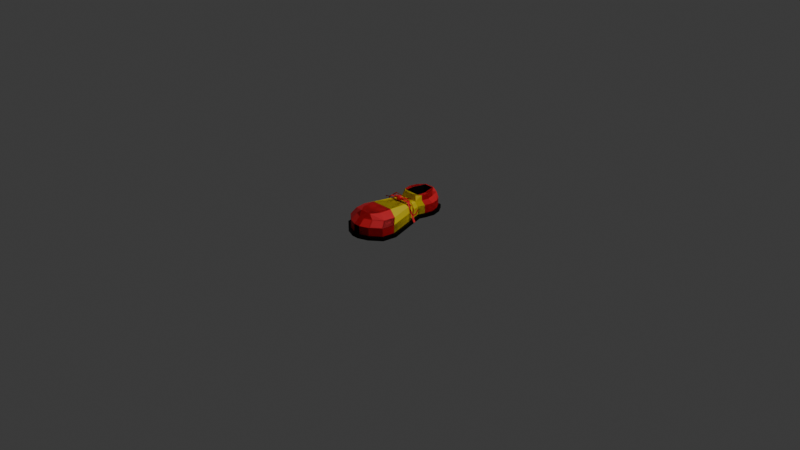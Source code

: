 # Source: clown_boot.blend  (saved by Blender 4.0.36; exported with 4.5.12 LTS)
import bpy
from mathutils import Matrix  # noqa: F401  (used for matrix-valued properties, if any)

bpy.ops.wm.read_factory_settings(use_empty=True)
scene = bpy.context.scene
scene.name = 'Scene'

# ---- collections
col_collection = bpy.data.collections.new('Collection'); scene.collection.children.link(col_collection)

# ---- materials (node trees are filled in below, after node groups)
mat_material_001 = bpy.data.materials.new('Material.001')
mat_material_001.use_transparent_shadow = False
mat_material_002 = bpy.data.materials.new('Material.002')
mat_material_002.use_transparent_shadow = False
mat_material_003 = bpy.data.materials.new('Material.003')
mat_material_003.use_transparent_shadow = False

# ---- material node trees
mat_material_001.use_nodes = True; mat_material_001.node_tree.nodes.clear()
_N = mat_material_001.node_tree.nodes; _L = mat_material_001.node_tree.links
n0 = _N.new('ShaderNodeBsdfPrincipled'); n0.name = 'Principled BSDF'; n0.location = (10, 300)
n0.inputs[0].default_value = (0.8, 0.02039, 0.03088, 1.0)
n0.inputs[3].default_value = 1.45
n1 = _N.new('ShaderNodeOutputMaterial'); n1.name = 'Material Output'; n1.location = (300, 300)
_L.new(n0.outputs[0], n1.inputs[0])
n1.is_active_output = True
mat_material_002.use_nodes = True; mat_material_002.node_tree.nodes.clear()
_N = mat_material_002.node_tree.nodes; _L = mat_material_002.node_tree.links
n0 = _N.new('ShaderNodeBsdfPrincipled'); n0.name = 'Principled BSDF'; n0.location = (10, 300)
n0.inputs[0].default_value = (0.8001, 0.626, 0.01784, 1.0)
n0.inputs[3].default_value = 1.45
n1 = _N.new('ShaderNodeOutputMaterial'); n1.name = 'Material Output'; n1.location = (300, 300)
_L.new(n0.outputs[0], n1.inputs[0])
n1.is_active_output = True
mat_material_003.use_nodes = True; mat_material_003.node_tree.nodes.clear()
_N = mat_material_003.node_tree.nodes; _L = mat_material_003.node_tree.links
n0 = _N.new('ShaderNodeBsdfPrincipled'); n0.name = 'Principled BSDF'; n0.location = (10, 300)
n0.inputs[0].default_value = (0.0, 0.0, 0.0, 1.0)
n0.inputs[3].default_value = 1.45
n1 = _N.new('ShaderNodeOutputMaterial'); n1.name = 'Material Output'; n1.location = (300, 300)
_L.new(n0.outputs[0], n1.inputs[0])
n1.is_active_output = True

# ---- world
world_world = bpy.data.worlds.new('World'); scene.world = world_world
world_world.use_nodes = True; world_world.node_tree.nodes.clear()
_N = world_world.node_tree.nodes; _L = world_world.node_tree.links
n0 = _N.new('ShaderNodeOutputWorld'); n0.name = 'World Output'; n0.location = (300, 300)
n1 = _N.new('ShaderNodeBackground'); n1.name = 'Background'; n1.location = (10, 300)
n1.inputs[0].default_value = (0.05088, 0.05088, 0.05088, 1.0)
_L.new(n1.outputs[0], n0.inputs[0])
n0.is_active_output = True
world_world.color = (0.05088, 0.05088, 0.05088)
world_world.use_sun_shadow = False
world_world.sun_shadow_jitter_overblur = 0.0

# ---- cameras
cam_camera = bpy.data.cameras.new('Camera')
cam_camera.clip_end = 100.0
cam_camera.ortho_scale = 7.314

# ---- lights
light_light = bpy.data.lights.new('Light', 'POINT')
light_light.transmission_factor = 0.0
light_light.use_soft_falloff = False
light_light.energy = 1000.0
light_light.shadow_soft_size = 0.1
light_light.shadow_maximum_resolution = 0.006
light_light.use_absolute_resolution = True

# ---- meshes
me_cube_001 = bpy.data.meshes.new('Cube.001')
me_cube_001.from_pydata([(-0.3011, -7.435, -0.2572), (-0.3011, -7.435, 0.1651), (-0.2165, -6.933, -0.2647), (-0.2165, -6.933, 0.1738), (0.3011, -7.435, -0.2572), (0.3011, -7.435, 0.1651), (0.2165, -6.933, -0.2647), (0.2165, -6.933, 0.1738), (-0.3011, -7.83, -0.25), (0.3011, -7.83, -0.25), (-0.25, -6.532, 0.1864), (-0.25, -6.532, -0.2762), (0.25, -6.532, -0.2762), (0.25, -6.532, 0.1864), (-1.172e-10, -8.097, -0.2407), (0.0, -6.532, 0.1864), (-1.172e-10, -7.974, -0.25), (-1.172e-10, -7.435, 0.1651), (0.0, -6.933, 0.1738), (-0.2577, -6.892, -0.2572), (-0.3584, -7.483, -0.2493), (-0.3584, -7.953, -0.3575), (-0.3584, -7.953, -0.2407), (0.3584, -7.483, -0.2493), (0.2577, -6.892, -0.2572), (-0.3584, -7.483, -0.348), (0.3584, -7.953, -0.2407), (0.2976, -6.408, -0.2675), (-0.2976, -6.408, -0.2675), (-0.2577, -6.892, -0.3509), (0.2577, -6.892, -0.3509), (0.3584, -7.483, -0.348), (0.3584, -7.953, -0.3575), (0.2976, -6.408, -0.3757), (-0.2976, -6.408, -0.3757), (0.0, -6.892, -0.3509), (-1.172e-10, -7.483, -0.348), (-1.172e-10, -8.097, -0.3575), (0.0, -6.408, -0.3757), (-0.1792, -7.483, -0.348), (-0.1506, -7.435, 0.1651), (-0.1792, -8.097, -0.2407), (-0.125, -6.532, 0.1864), (-0.1506, -7.974, -0.25), (-0.1083, -6.933, 0.1738), (-0.1289, -6.892, -0.3509), (-0.1488, -6.408, -0.3757), (-0.1792, -8.097, -0.3575), (0.1083, -6.933, 0.1738), (0.1289, -6.892, -0.3509), (0.1506, -7.974, -0.25), (0.125, -6.532, 0.1864), (0.1506, -7.435, 0.1651), (0.1792, -8.097, -0.2407), (0.1792, -7.483, -0.348), (0.1792, -8.097, -0.3575), (0.1488, -6.408, -0.3757), (-0.3011, -7.435, -0.04605), (-0.2165, -6.933, -0.0265), (0.2165, -6.933, -0.0265), (0.3011, -7.435, -0.04605), (-0.3011, -7.83, 0.0), (0.3011, -7.83, 0.0), (-0.25, -6.532, -0.04487), (0.25, -6.532, -0.04487), (-1.172e-10, -7.974, 0.0), (-0.1506, -7.974, 0.0), (0.1506, -7.974, 0.0), (-0.3011, -7.435, 0.05951), (-0.3011, -7.83, 0.125), (-0.2165, -6.933, 0.07367), (0.2165, -6.933, 0.07367), (0.3011, -7.435, 0.05951), (0.3011, -7.83, 0.125), (-0.25, -6.532, 0.07077), (0.25, -6.532, 0.07077), (-1.172e-10, -7.974, 0.125), (-0.1506, -7.974, 0.125), (0.1506, -7.974, 0.125), (-0.3011, -7.633, 0.25), (0.3011, -7.633, 0.25), (0.3011, -7.633, -0.25), (-0.3011, -7.633, -0.25), (0.3584, -7.718, -0.2407), (-0.3584, -7.718, -0.2407), (0.3584, -7.718, -0.3575), (-0.3584, -7.718, -0.3575), (-1.172e-10, -7.79, -0.3575), (-1.172e-10, -7.704, 0.25), (-0.1792, -7.79, -0.3575), (-0.1506, -7.704, 0.25), (0.1506, -7.704, 0.25), (0.1792, -7.79, -0.3575), (-0.3011, -7.633, 0.0), (0.3011, -7.633, 0.0), (-0.3011, -7.633, 0.125), (0.3011, -7.633, 0.125), (-0.3011, -7.83, 0.25), (0.3011, -7.83, 0.25), (-1.172e-10, -7.909, 0.25), (-0.1506, -7.909, 0.25), (0.1506, -7.909, 0.25), (-0.3011, -7.83, 0.125), (0.3011, -7.83, 0.125), (-1.172e-10, -7.974, 0.125), (-0.1506, -7.974, 0.125), (0.1506, -7.974, 0.125), (-0.3011, -7.633, 0.25), (0.3011, -7.633, 0.25), (-1.172e-10, -7.704, 0.25), (-0.1506, -7.704, 0.25), (0.1506, -7.704, 0.25), (-0.3011, -7.633, 0.125), (0.3011, -7.633, 0.125), (-0.2724, -6.18, 0.04487), (-0.2724, -6.18, -0.1864), (-0.1474, -6.18, -0.1864), (0.1026, -6.18, 0.2762), (0.2276, -6.18, 0.2762), (0.2276, -6.18, 0.04487), (0.2276, -6.18, -0.1864), (0.1264, -6.057, -0.1778), (-0.02242, -6.057, -0.1778), (-0.1474, -6.18, 0.2762), (-0.02242, -6.18, 0.2762), (0.1026, -6.18, -0.1864), (-0.02242, -6.18, -0.1864), (0.2751, -6.057, -0.1778), (-0.32, -6.057, -0.1778), (-0.1712, -6.057, -0.1778), (-0.2801, -6.54, -0.1675), (-0.1712, -6.057, -0.2859), (-0.32, -6.057, -0.2859), (-0.2801, -6.54, -0.2611), (0.2751, -6.057, -0.2859), (0.1264, -6.057, -0.2859), (-0.02242, -6.057, -0.2859), (-0.02242, -6.18, 0.04487), (-0.2724, -6.18, 0.2762), (-0.1474, -6.18, 0.04487), (0.1026, -6.18, 0.04487), (-0.2724, -6.18, 0.1605), (0.2276, -6.18, 0.1605), (-0.02242, -6.18, 0.1605), (-0.1474, -6.18, 0.1605), (0.1026, -6.18, 0.1605), (-0.1425, -0.5536, 0.0), (0.1425, -0.5536, 0.0), (-0.0995, 0.496, 0.0), (0.0995, 0.496, 0.0), (0.0, -0.5536, 0.0), (0.0, 0.496, 0.0), (-0.04975, 0.496, 0.0), (-0.07127, -0.5536, 0.0), (0.07127, -0.5536, 0.0), (0.04975, 0.496, 0.0), (-0.1404, 0.1515, 0.0), (0.1404, 0.1515, 0.0), (0.0, 0.1515, 0.0), (-0.0702, 0.1515, 0.0), (0.0702, 0.1515, 0.0), (-0.2792, -0.3044, 0.0), (0.2792, -0.3044, 0.0), (0.0, -0.3044, 0.0), (-0.1396, -0.3044, 0.0), (0.1396, -0.3044, 0.0), (0.1802, 0.3183, 0.0), (0.0, 0.3183, 0.0), (-0.09011, 0.3183, 0.0), (0.09011, 0.3183, 0.0), (-0.1802, 0.3183, 0.0), (0.0, -0.5939, 0.0), (-0.0394, -0.5939, 0.0), (0.0394, -0.5939, 0.0), (-0.2584, -0.4554, 0.0), (0.2584, -0.4554, 0.0), (0.0, -0.4554, 0.0), (-0.1292, -0.4554, 0.0), (0.1292, -0.4554, 0.0), (-0.1618, 0.2208, 0.0), (0.1618, 0.2208, 0.0), (0.0, 0.2208, 0.0), (-0.08088, 0.2208, 0.0), (0.08088, 0.2208, 0.0), (0.1546, 0.4159, 0.0), (0.0, 0.4159, 0.0), (-0.0773, 0.4159, 0.0), (0.0773, 0.4159, 0.0), (-0.1546, 0.4159, 0.0), (-0.2357, -0.4429, -0.03744), (-0.13, -0.5326, -0.03744), (-0.1134, -0.3642, -0.2262), (0.1425, -0.5536, -0.03744), (0.1323, 0.4057, -0.03744), (0.08678, 0.4718, -0.03744), (-0.04975, 0.4718, -0.03744), (-0.08678, 0.4718, -0.03744), (8.492e-11, -0.3642, -0.2262), (0.101, 0.132, -0.1837), (0.04975, 0.4718, -0.03744), (0.0, 0.4718, -0.03744), (-0.101, 0.132, -0.1837), (0.0616, 0.132, -0.1837), (0.1225, -0.2317, -0.2262), (-0.1383, 0.2266, -0.03744), (-0.1151, 0.1515, -0.03744), (0.2545, -0.3063, -0.03744), (0.1151, 0.1515, -0.03744), (-0.0616, 0.132, -0.1837), (-0.1225, -0.2317, -0.2262), (8.492e-11, 0.132, -0.1837), (8.492e-11, -0.2317, -0.2262), (0.04365, 0.4563, -0.1837), (0.06783, 0.3711, -0.03449), (-0.2545, -0.3063, -0.03744), (0.2357, -0.4429, -0.03744), (-0.04365, 0.4563, -0.1837), (-0.06783, 0.3711, -0.03449), (-0.1141, -0.4683, -0.1837), (0.1383, 0.2266, -0.03744), (0.1555, 0.3175, -0.03744), (8.492e-11, 0.4563, -0.1837), (-9.311e-09, 0.3711, -0.03449), (8.492e-11, -0.4504, -0.2262), (-0.06254, -0.4504, -0.2262), (0.1141, -0.4683, -0.1837), (0.06254, -0.4504, -0.2262), (-0.1323, 0.4057, -0.03744), (-0.1555, 0.3175, -0.03744), (-0.03486, -0.5697, -0.03744), (0.0, -0.5697, -0.03744), (0.03486, -0.5697, -0.03744), (-0.2584, -0.4554, -0.03744), (-0.1425, -0.5536, -0.03744), (0.1546, 0.4159, -0.03744), (0.0995, 0.496, -0.03744), (-0.04975, 0.496, -0.03744), (-0.0995, 0.496, -0.03744), (0.04975, 0.496, -0.03744), (0.0, 0.496, -0.03744), (-0.1618, 0.2208, -0.03744), (-0.1404, 0.1515, -0.03744), (0.2792, -0.3044, -0.03744), (0.1404, 0.1515, -0.03744), (-0.2792, -0.3044, -0.03744), (0.2584, -0.4554, -0.03744), (0.1618, 0.2208, -0.03744), (0.1802, 0.3183, -0.03744), (-0.1546, 0.4159, -0.03744), (-0.1802, 0.3183, -0.03744), (-0.0394, -0.5939, -0.03744), (0.0, -0.5939, -0.03744), (0.0394, -0.5939, -0.03744), (0.13, -0.5326, -0.03744), (0.13, -0.5326, -0.124), (0.0, 0.4718, -0.124), (-0.13, -0.5326, -0.124), (-0.04975, 0.4718, -0.124), (0.04975, 0.4718, -0.124), (-0.1151, 0.1515, -0.124), (0.1151, 0.1515, -0.124), (0.2545, -0.3063, -0.124), (-0.2545, -0.3063, -0.124), (-0.1555, 0.3175, -0.124), (0.1555, 0.3175, -0.124), (0.03486, -0.5697, -0.124), (0.0, -0.5697, -0.124), (-0.03486, -0.5697, -0.124), (-0.2357, -0.4429, -0.124), (0.2357, -0.4429, -0.124), (0.1383, 0.2266, -0.124), (-0.1383, 0.2266, -0.124), (-0.1323, 0.4057, -0.124), (0.1323, 0.4057, -0.124), (0.08678, 0.4718, -0.124), (-0.08678, 0.4718, -0.124), (0.1134, -0.3642, -0.2262), (0.2233, -0.2697, -0.1837), (-0.2233, -0.2697, -0.1837), (-9.311e-09, 0.1999, -0.03449), (-9.311e-09, 0.2855, -0.03449), (-0.07097, 0.1999, -0.03449), (-0.07907, 0.2855, -0.03449), (0.07097, 0.1999, -0.03449), (0.07907, 0.2855, -0.03449), (-0.1364, 0.2776, -0.1837), (0.1364, 0.2776, -0.1837), (0.03058, -0.5008, -0.1837), (8.492e-11, -0.5008, -0.1837), (-0.03058, -0.5008, -0.1837), (-0.2068, -0.3896, -0.1837), (0.2068, -0.3896, -0.1837), (0.1213, 0.1979, -0.1837), (-0.1213, 0.1979, -0.1837), (-0.1161, 0.355, -0.1837), (0.1161, 0.355, -0.1837), (0.07615, 0.4563, -0.1837), (-0.07615, 0.4563, -0.1837), (0.1364, 0.2776, -0.2371), (0.09075, 0.2784, -0.2371), (-0.09075, 0.2784, -0.2371), (-0.1364, 0.2776, -0.2371), (0.08145, 0.1801, -0.2371), (-0.08145, 0.1801, -0.2371), (0.07461, 0.1541, -0.2371), (0.0455, 0.1541, -0.2371), (-3.269e-10, 0.1541, -0.2371), (-0.0455, 0.1541, -0.2371), (-0.07461, 0.1541, -0.2371), (0.05123, 0.4133, -0.2371), (0.03016, 0.4308, -0.2371), (-0.05123, 0.4133, -0.2371), (-0.03016, 0.4308, -0.2371), (7.283e-11, 0.4133, -0.2371), (5.868e-11, 0.4308, -0.2371), (9.433e-11, 0.1801, -0.2371), (0.1213, 0.1979, -0.2371), (-0.1213, 0.1979, -0.2371), (-0.1161, 0.355, -0.2371), (0.1161, 0.355, -0.2371), (0.05262, 0.4308, -0.2371), (-0.05262, 0.4308, -0.2371), (0.2228, 0.01313, -0.03914), (0.1478, 0.007101, -0.1816), (0.2228, -0.01313, -0.03914), (0.1478, -0.007101, -0.1816), (0.1205, 0.01902, -0.2243), (0.1205, -0.00723, -0.2243), (0.02041, 0.0161, -0.2317), (0.02041, -0.01015, -0.2317), (0.003652, 0.01264, -0.2383), (0.003652, -0.01361, -0.2383), (0.05977, 0.02668, -0.2438), (0.05977, 0.0004307, -0.2438), (0.05977, 0.02668, -0.2438), (0.05977, 0.0004307, -0.2438), (0.05977, 0.02668, -0.2438), (0.05977, 0.0004307, -0.2438), (0.05977, 0.02668, -0.2438), (0.05977, 0.0004307, -0.2438), (0.09564, 0.05762, -0.214), (0.09141, 0.03394, -0.2245), (0.09908, 0.05054, -0.1962), (0.09486, 0.02686, -0.2068), (0.09908, 0.05054, -0.1941), (0.09486, 0.02686, -0.2046), (0.2029, 0.009512, -0.1821), (0.2005, 0.001696, -0.1964), (0.1932, 0.0112, -0.09317), (0.1908, 0.003381, -0.1076), (0.2008, 0.04783, -0.104), (0.1984, 0.04001, -0.1184), (0.2118, 0.06279, -0.1505), (0.2094, 0.05497, -0.1649), (0.1105, 0.07051, -0.2277), (0.1081, 0.06269, -0.2421), (0.0243, 0.1045, -0.1931), (0.02189, 0.09667, -0.2075), (0.01614, 0.107, -0.1886), (0.01373, 0.09915, -0.203), (0.005238, 0.02526, -0.2217), (0.002828, 0.01745, -0.2361), (-0.003872, 0.01933, -0.2568), (-0.003872, 0.02988, -0.2463), (-0.003872, 0.03374, -0.2319), (-0.003872, 0.02988, -0.2175), (-0.003872, 0.01933, -0.2069), (-0.01635, 0.01213, -0.2568), (-0.02548, 0.0174, -0.2463), (-0.02883, 0.01933, -0.2319), (-0.02548, 0.0174, -0.2175), (-0.01635, 0.01213, -0.2069), (-0.01635, -0.00228, -0.2568), (-0.02548, -0.007554, -0.2463), (-0.02883, -0.009484, -0.2319), (-0.02548, -0.007554, -0.2175), (-0.01635, -0.00228, -0.2069), (-0.003872, -0.009484, -0.2568), (-0.003872, -0.02003, -0.2463), (-0.003872, -0.02389, -0.2319), (-0.003872, -0.02003, -0.2175), (-0.003872, -0.009484, -0.2069), (-0.003872, 0.004924, -0.2607), (0.008606, -0.00228, -0.2568), (0.01774, -0.007554, -0.2463), (0.02108, -0.009484, -0.2319), (0.01774, -0.007554, -0.2175), (0.008606, -0.00228, -0.2069), (0.008606, 0.01213, -0.2568), (0.01774, 0.0174, -0.2463), (0.02108, 0.01933, -0.2319), (0.01774, 0.0174, -0.2175), (0.008606, 0.01213, -0.2069), (-0.003872, 0.004924, -0.2031)], [], [(68, 1, 3, 70), (48, 7, 13, 51), (71, 7, 5, 72), (49, 35, 38, 56), (44, 3, 1, 40), (93, 82, 8, 61), (53, 14, 37, 55), (70, 3, 10, 74), (59, 6, 12, 64), (74, 10, 138, 141), (56, 38, 136, 135), (43, 8, 22, 41), (12, 6, 24, 27), (81, 9, 26, 83), (6, 4, 23, 24), (0, 2, 19, 20), (2, 11, 28, 19), (82, 0, 20, 84), (20, 19, 29, 25), (15, 51, 117, 124), (84, 20, 25, 86), (49, 30, 31, 54), (92, 85, 32, 55), (45, 29, 34, 46), (24, 23, 31, 30), (83, 26, 32, 85), (27, 24, 30, 33), (41, 22, 21, 47), (28, 11, 115, 128), (89, 87, 37, 47), (45, 35, 36, 39), (50, 16, 14, 53), (33, 56, 135, 134), (38, 46, 131, 136), (48, 18, 17, 52), (44, 18, 15, 42), (3, 44, 42, 10), (34, 29, 133, 132), (27, 33, 134, 127), (29, 45, 39, 25), (86, 89, 47, 21), (14, 41, 47, 37), (35, 45, 46, 38), (16, 43, 41, 14), (64, 12, 120, 119), (18, 44, 40, 17), (7, 48, 52, 5), (9, 50, 53, 26), (46, 34, 132, 131), (87, 92, 55, 37), (35, 49, 54, 36), (42, 15, 124, 123), (51, 13, 118, 117), (26, 53, 55, 32), (30, 49, 56, 33), (18, 48, 51, 15), (75, 64, 119, 142), (9, 62, 67, 50), (16, 65, 66, 43), (19, 28, 128, 130), (50, 67, 65, 16), (63, 74, 141, 114), (71, 59, 64, 75), (2, 58, 63, 11), (12, 27, 127, 120), (95, 93, 61, 69), (81, 94, 62, 9), (43, 66, 61, 8), (6, 59, 60, 4), (0, 57, 58, 2), (7, 71, 75, 13), (11, 63, 114, 115), (62, 73, 78, 67), (65, 76, 77, 66), (29, 19, 130, 133), (67, 78, 76, 65), (10, 42, 123, 138), (58, 70, 74, 63), (13, 75, 142, 118), (94, 96, 73, 62), (66, 77, 69, 61), (59, 71, 72, 60), (57, 68, 70, 58), (60, 72, 96, 94), (1, 68, 95, 79), (4, 60, 94, 81), (68, 57, 93, 95), (36, 54, 92, 87), (5, 52, 91, 80), (17, 40, 90, 88), (25, 39, 89, 86), (52, 17, 88, 91), (39, 36, 87, 89), (23, 83, 85, 31), (54, 31, 85, 92), (22, 84, 86, 21), (8, 82, 84, 22), (4, 81, 83, 23), (57, 0, 82, 93), (72, 5, 80, 96), (40, 1, 79, 90), (110, 107, 97, 100), (105, 100, 97, 102), (113, 108, 98, 103), (106, 101, 99, 104), (111, 109, 99, 101), (104, 99, 100, 105), (109, 110, 100, 99), (108, 111, 101, 98), (103, 98, 101, 106), (107, 112, 102, 97), (145, 117, 118, 142), (129, 122, 136, 131), (125, 120, 127, 121), (130, 128, 132, 133), (121, 127, 134, 135), (116, 126, 122, 129), (144, 123, 124, 143), (141, 138, 123, 144), (115, 116, 129, 128), (128, 129, 131, 132), (122, 121, 135, 136), (126, 125, 121, 122), (143, 124, 117, 145), (126, 137, 140, 125), (115, 114, 139, 116), (116, 139, 137, 126), (125, 140, 119, 120), (137, 143, 145, 140), (114, 141, 144, 139), (139, 144, 143, 137), (140, 145, 142, 119), (187, 155, 149, 184), (186, 152, 151, 185), (188, 148, 152, 186), (185, 151, 155, 187), (163, 158, 160, 165), (161, 156, 159, 164), (164, 159, 158, 163), (165, 160, 157, 162), (178, 165, 162, 175), (177, 164, 163, 176), (174, 161, 164, 177), (176, 163, 165, 178), (181, 167, 169, 183), (179, 170, 168, 182), (182, 168, 167, 181), (183, 169, 166, 180), (154, 173, 171, 150), (150, 171, 172, 153), (154, 147, 173), (153, 172, 146), (150, 176, 178, 154), (146, 174, 177, 153), (153, 177, 176, 150), (154, 178, 175, 147), (160, 183, 180, 157), (159, 182, 181, 158), (156, 179, 182, 159), (158, 181, 183, 160), (167, 185, 187, 169), (170, 188, 186, 168), (168, 186, 185, 167), (169, 187, 184, 166), (191, 197, 211, 209), (276, 291, 277, 203), (203, 277, 198, 202), (209, 211, 210, 208), (278, 209, 208, 201), (211, 203, 202, 210), (210, 202, 305, 306), (201, 208, 307, 308), (283, 279, 315, 302), (297, 294, 318, 321), (214, 189, 268, 262), (193, 194, 274, 273), (205, 214, 262, 259), (190, 229, 267, 256), (189, 190, 256, 268), (206, 207, 260, 261), (231, 253, 254, 265), (196, 227, 272, 275), (204, 205, 259, 271), (230, 231, 265, 266), (220, 193, 273, 264), (194, 199, 258, 274), (229, 230, 266, 267), (207, 219, 270, 260), (200, 195, 257, 255), (227, 228, 263, 272), (228, 204, 271, 263), (199, 200, 255, 258), (219, 220, 264, 270), (253, 215, 269, 254), (195, 196, 275, 257), (215, 206, 261, 269), (162, 157, 243, 242), (151, 152, 236, 239), (156, 161, 244, 241), (174, 146, 233, 232), (173, 147, 192, 252), (175, 162, 242, 245), (180, 166, 247, 246), (146, 172, 250, 233), (184, 149, 235, 234), (148, 188, 248, 237), (161, 174, 232, 244), (152, 148, 237, 236), (172, 171, 251, 250), (147, 175, 245, 192), (149, 155, 238, 235), (171, 173, 252, 251), (170, 179, 240, 249), (155, 151, 239, 238), (157, 180, 246, 243), (188, 170, 249, 248), (179, 156, 241, 240), (166, 184, 234, 247), (190, 189, 232, 233), (194, 193, 234, 235), (196, 195, 236, 237), (200, 199, 238, 239), (195, 200, 239, 236), (199, 194, 235, 238), (205, 204, 240, 241), (207, 206, 242, 243), (214, 205, 241, 244), (206, 215, 245, 242), (220, 219, 246, 247), (228, 227, 248, 249), (230, 229, 250, 251), (231, 230, 251, 252), (253, 231, 252, 192), (229, 190, 233, 250), (189, 214, 244, 232), (215, 253, 192, 245), (204, 228, 249, 240), (219, 207, 243, 246), (193, 220, 247, 234), (227, 196, 237, 248), (269, 261, 277, 291), (262, 268, 290, 278), (273, 274, 296, 295), (259, 262, 278, 201), (256, 267, 289, 218), (268, 256, 218, 290), (261, 260, 198, 277), (265, 254, 225, 287), (275, 272, 294, 297), (271, 259, 201, 293), (266, 265, 287, 288), (264, 273, 295, 286), (274, 258, 212, 296), (267, 266, 288, 289), (260, 270, 292, 198), (255, 257, 216, 221), (272, 263, 285, 294), (263, 271, 293, 285), (258, 255, 221, 212), (270, 264, 286, 292), (254, 269, 291, 225), (257, 275, 297, 216), (290, 191, 209, 278), (197, 276, 203, 211), (279, 283, 284, 280), (208, 210, 306, 307), (281, 279, 280, 282), (293, 201, 308, 317), (226, 223, 288, 287), (223, 224, 289, 288), (226, 287, 225), (224, 218, 289), (223, 226, 276, 197), (218, 224, 191, 290), (224, 223, 197, 191), (226, 225, 291, 276), (284, 283, 302, 299), (217, 222, 313, 311), (286, 295, 319, 298), (202, 198, 304, 305), (280, 284, 213, 222), (296, 212, 310, 320), (282, 280, 222, 217), (279, 281, 303, 315), (313, 309, 310, 314), (318, 311, 312, 321), (311, 313, 314, 312), (309, 319, 320, 310), (317, 303, 300, 301), (302, 316, 298, 299), (305, 304, 316, 302), (307, 306, 315, 303), (308, 307, 303, 317), (306, 305, 302, 315), (301, 300, 311, 318), (299, 298, 319, 309), (295, 296, 320, 319), (281, 282, 300, 303), (282, 217, 311, 300), (216, 297, 321, 312), (213, 284, 299, 309), (292, 286, 298, 316), (212, 221, 314, 310), (285, 293, 317, 301), (222, 213, 309, 313), (294, 285, 301, 318), (221, 216, 312, 314), (198, 292, 316, 304), (322, 323, 325, 324), (325, 323, 326, 327), (327, 326, 328, 329), (329, 328, 330, 331), (331, 330, 332, 333), (333, 332, 334, 335), (335, 334, 336, 337), (337, 336, 338, 339), (334, 335, 341, 340), (338, 340, 341, 339), (341, 340, 342, 343), (343, 342, 344, 345), (345, 344, 346, 347), (347, 346, 348, 349), (349, 348, 350, 351), (351, 350, 352, 353), (353, 352, 354, 355), (355, 354, 356, 357), (357, 356, 358, 359), (359, 358, 360, 361), (393, 366, 371), (365, 364, 369, 370), (363, 362, 367, 368), (366, 365, 370, 371), (364, 363, 368, 369), (362, 382, 367), (370, 369, 374, 375), (368, 367, 372, 373), (371, 370, 375, 376), (369, 368, 373, 374), (367, 382, 372), (393, 371, 376), (373, 372, 377, 378), (376, 375, 380, 381), (374, 373, 378, 379), (372, 382, 377), (393, 376, 381), (375, 374, 379, 380), (381, 380, 386, 387), (379, 378, 384, 385), (377, 382, 383), (393, 381, 387), (380, 379, 385, 386), (378, 377, 383, 384), (387, 386, 391, 392), (385, 384, 389, 390), (383, 382, 388), (393, 387, 392), (386, 385, 390, 391), (384, 383, 388, 389), (392, 391, 365, 366), (390, 389, 363, 364), (388, 382, 362), (393, 392, 366), (391, 390, 364, 365), (389, 388, 362, 363)])
me_cube_001.polygons.foreach_set('material_index', [0, 0, 0, 0, 0, 0, 0, 0, 0, 0, 0, 0, 0, 0, 0, 0, 0, 0, 0, 0, 0, 0, 0, 0, 0, 0, 0, 0, 0, 0, 0, 0, 0, 0, 0, 0, 0, 0, 0, 0, 0, 0, 0, 0, 0, 0, 0, 0, 0, 0, 0, 0, 0, 0, 0, 0, 0, 0, 0, 0, 0, 0, 0, 0, 0, 0, 0, 0, 0, 0, 0, 0, 0, 0, 0, 0, 0, 0, 0, 0, 0, 0, 0, 0, 0, 0, 0, 0, 0, 0, 0, 0, 0, 0, 0, 0, 0, 0, 0, 0, 0, 0, 0, 0, 0, 0, 0, 0, 0, 0, 0, 0, 0, 0, 0, 0, 0, 0, 0, 0, 0, 0, 0, 0, 0, 0, 0, 0, 0, 0, 0, 0, 2, 2, 2, 2, 2, 2, 2, 2, 2, 2, 2, 2, 2, 2, 2, 2, 2, 2, 2, 2, 2, 2, 2, 2, 2, 2, 2, 2, 2, 2, 2, 2, 0, 0, 1, 1, 1, 1, 1, 1, 2, 0, 0, 0, 1, 0, 0, 1, 0, 0, 1, 0, 0, 0, 0, 1, 0, 0, 0, 0, 0, 0, 0, 0, 2, 2, 2, 2, 2, 2, 2, 2, 2, 2, 2, 2, 2, 2, 2, 2, 2, 2, 2, 2, 2, 2, 2, 2, 2, 2, 2, 2, 2, 2, 2, 2, 2, 2, 2, 2, 2, 2, 2, 2, 2, 2, 2, 2, 0, 0, 0, 1, 0, 0, 1, 0, 0, 1, 0, 0, 0, 0, 1, 0, 0, 0, 0, 0, 0, 0, 0, 0, 2, 1, 2, 1, 0, 0, 0, 0, 0, 0, 0, 0, 2, 2, 0, 1, 2, 0, 2, 2, 0, 0, 0, 0, 0, 0, 1, 1, 1, 1, 0, 0, 0, 2, 2, 0, 2, 0, 0, 0, 2, 0, 0, 1, 0, 0, 0, 0, 0, 0, 0, 0, 0, 0, 0, 0, 0, 0, 0, 0, 0, 0, 0, 0, 0, 0, 0, 0, 0, 0, 0, 0, 0, 0, 0, 0, 0, 0, 0, 0, 0, 0, 0, 0, 0, 0, 0, 0, 0, 0, 0, 0, 0, 0, 0, 0, 0, 0, 0, 0])
_uv = me_cube_001.uv_layers.new(name='UVMap')
_uv.uv.foreach_set('vector', [0.5625, 0.0, 0.625, 0.0, 0.625, 0.25, 0.5625, 0.25, 0.6875, 0.5, 0.625, 0.5, 0.625, 0.5, 0.6875, 0.5, 0.5625, 0.5, 0.625, 0.5, 0.625, 0.75, 0.5625, 0.75, 0.3125, 0.5, 0.25, 0.5, 0.25, 0.5, 0.3125, 0.5, 0.8125, 0.5, 0.875, 0.5, 0.875, 0.75, 0.8125, 0.75, 0.5, 0.0, 0.375, 0.0, 0.375, 0.0, 0.5, 0.0, 0.375, 0.8125, 0.375, 0.875, 0.375, 0.875, 0.375, 0.8125, 0.5625, 0.25, 0.625, 0.25, 0.625, 0.25, 0.5625, 0.25, 0.5, 0.5, 0.375, 0.5, 0.375, 0.5, 0.5, 0.5, 0.5625, 0.25, 0.625, 0.25, 0.625, 0.25, 0.5625, 0.25, 0.3125, 0.5, 0.25, 0.5, 0.25, 0.5, 0.3125, 0.5, 0.375, 0.9375, 0.375, 1.0, 0.375, 1.0, 0.375, 0.9375, 0.375, 0.5, 0.375, 0.5, 0.375, 0.5, 0.375, 0.5, 0.375, 0.75, 0.375, 0.75, 0.375, 0.75, 0.375, 0.75, 0.375, 0.5, 0.375, 0.75, 0.375, 0.75, 0.375, 0.5, 0.375, 0.0, 0.375, 0.25, 0.375, 0.25, 0.375, 0.0, 0.375, 0.25, 0.375, 0.25, 0.375, 0.25, 0.375, 0.25, 0.375, 0.0, 0.375, 0.0, 0.375, 0.0, 0.375, 0.0, 0.375, 0.0, 0.375, 0.25, 0.375, 0.25, 0.375, 0.0, 0.75, 0.5, 0.6875, 0.5, 0.6875, 0.5, 0.75, 0.5, 0.375, 0.0, 0.375, 0.0, 0.375, 0.0, 0.375, 0.0, 0.3125, 0.5, 0.375, 0.5, 0.375, 0.75, 0.3125, 0.75, 0.3125, 0.75, 0.375, 0.75, 0.375, 0.75, 0.3125, 0.75, 0.1875, 0.5, 0.125, 0.5, 0.125, 0.5, 0.1875, 0.5, 0.375, 0.5, 0.375, 0.75, 0.375, 0.75, 0.375, 0.5, 0.375, 0.75, 0.375, 0.75, 0.375, 0.75, 0.375, 0.75, 0.375, 0.5, 0.375, 0.5, 0.375, 0.5, 0.375, 0.5, 0.375, 0.9375, 0.375, 1.0, 0.375, 1.0, 0.375, 0.9375, 0.375, 0.25, 0.375, 0.25, 0.375, 0.25, 0.375, 0.25, 0.1875, 0.75, 0.25, 0.75, 0.25, 0.75, 0.1875, 0.75, 0.1875, 0.5, 0.25, 0.5, 0.25, 0.75, 0.1875, 0.75, 0.375, 0.8125, 0.375, 0.875, 0.375, 0.875, 0.375, 0.8125, 0.375, 0.5, 0.3125, 0.5, 0.3125, 0.5, 0.375, 0.5, 0.25, 0.5, 0.1875, 0.5, 0.1875, 0.5, 0.25, 0.5, 0.6875, 0.5, 0.75, 0.5, 0.75, 0.75, 0.6875, 0.75, 0.8125, 0.5, 0.75, 0.5, 0.75, 0.5, 0.8125, 0.5, 0.875, 0.5, 0.8125, 0.5, 0.8125, 0.5, 0.875, 0.5, 0.125, 0.5, 0.125, 0.5, 0.125, 0.5, 0.125, 0.5, 0.375, 0.5, 0.375, 0.5, 0.375, 0.5, 0.375, 0.5, 0.125, 0.5, 0.1875, 0.5, 0.1875, 0.75, 0.125, 0.75, 0.125, 0.75, 0.1875, 0.75, 0.1875, 0.75, 0.125, 0.75, 0.375, 0.875, 0.375, 0.9375, 0.375, 0.9375, 0.375, 0.875, 0.25, 0.5, 0.1875, 0.5, 0.1875, 0.5, 0.25, 0.5, 0.375, 0.875, 0.375, 0.9375, 0.375, 0.9375, 0.375, 0.875, 0.5, 0.5, 0.375, 0.5, 0.375, 0.5, 0.5, 0.5, 0.75, 0.5, 0.8125, 0.5, 0.8125, 0.75, 0.75, 0.75, 0.625, 0.5, 0.6875, 0.5, 0.6875, 0.75, 0.625, 0.75, 0.375, 0.75, 0.375, 0.8125, 0.375, 0.8125, 0.375, 0.75, 0.1875, 0.5, 0.125, 0.5, 0.125, 0.5, 0.1875, 0.5, 0.25, 0.75, 0.3125, 0.75, 0.3125, 0.75, 0.25, 0.75, 0.25, 0.5, 0.3125, 0.5, 0.3125, 0.75, 0.25, 0.75, 0.8125, 0.5, 0.75, 0.5, 0.75, 0.5, 0.8125, 0.5, 0.6875, 0.5, 0.625, 0.5, 0.625, 0.5, 0.6875, 0.5, 0.375, 0.75, 0.375, 0.8125, 0.375, 0.8125, 0.375, 0.75, 0.375, 0.5, 0.3125, 0.5, 0.3125, 0.5, 0.375, 0.5, 0.75, 0.5, 0.6875, 0.5, 0.6875, 0.5, 0.75, 0.5, 0.5625, 0.5, 0.5, 0.5, 0.5, 0.5, 0.5625, 0.5, 0.375, 0.75, 0.5, 0.75, 0.5, 0.8125, 0.375, 0.8125, 0.375, 0.875, 0.5, 0.875, 0.5, 0.9375, 0.375, 0.9375, 0.375, 0.25, 0.375, 0.25, 0.375, 0.25, 0.375, 0.25, 0.375, 0.8125, 0.5, 0.8125, 0.5, 0.875, 0.375, 0.875, 0.5, 0.25, 0.5625, 0.25, 0.5625, 0.25, 0.5, 0.25, 0.5625, 0.5, 0.5, 0.5, 0.5, 0.5, 0.5625, 0.5, 0.375, 0.25, 0.5, 0.25, 0.5, 0.25, 0.375, 0.25, 0.375, 0.5, 0.375, 0.5, 0.375, 0.5, 0.375, 0.5, 0.5625, 0.0, 0.5, 0.0, 0.5, 0.0, 0.5625, 0.0, 0.375, 0.75, 0.5, 0.75, 0.5, 0.75, 0.375, 0.75, 0.375, 0.9375, 0.5, 0.9375, 0.5, 1.0, 0.375, 1.0, 0.375, 0.5, 0.5, 0.5, 0.5, 0.75, 0.375, 0.75, 0.375, 0.0, 0.5, 0.0, 0.5, 0.25, 0.375, 0.25, 0.625, 0.5, 0.5625, 0.5, 0.5625, 0.5, 0.625, 0.5, 0.375, 0.25, 0.5, 0.25, 0.5, 0.25, 0.375, 0.25, 0.5, 0.75, 0.5625, 0.75, 0.5625, 0.8125, 0.5, 0.8125, 0.5, 0.875, 0.5625, 0.875, 0.5625, 0.9375, 0.5, 0.9375, 0.375, 0.25, 0.375, 0.25, 0.375, 0.25, 0.375, 0.25, 0.5, 0.8125, 0.5625, 0.8125, 0.5625, 0.875, 0.5, 0.875, 0.875, 0.5, 0.8125, 0.5, 0.8125, 0.5, 0.875, 0.5, 0.5, 0.25, 0.5625, 0.25, 0.5625, 0.25, 0.5, 0.25, 0.625, 0.5, 0.5625, 0.5, 0.5625, 0.5, 0.625, 0.5, 0.5, 0.75, 0.5625, 0.75, 0.5625, 0.75, 0.5, 0.75, 0.5, 0.9375, 0.5625, 0.9375, 0.5625, 1.0, 0.5, 1.0, 0.5, 0.5, 0.5625, 0.5, 0.5625, 0.75, 0.5, 0.75, 0.5, 0.0, 0.5625, 0.0, 0.5625, 0.25, 0.5, 0.25, 0.5, 0.75, 0.5625, 0.75, 0.5625, 0.75, 0.5, 0.75, 0.625, 0.0, 0.5625, 0.0, 0.5625, 0.0, 0.625, 0.0, 0.375, 0.75, 0.5, 0.75, 0.5, 0.75, 0.375, 0.75, 0.5625, 0.0, 0.5, 0.0, 0.5, 0.0, 0.5625, 0.0, 0.25, 0.75, 0.3125, 0.75, 0.3125, 0.75, 0.25, 0.75, 0.625, 0.75, 0.6875, 0.75, 0.6875, 0.75, 0.625, 0.75, 0.75, 0.75, 0.8125, 0.75, 0.8125, 0.75, 0.75, 0.75, 0.125, 0.75, 0.1875, 0.75, 0.1875, 0.75, 0.125, 0.75, 0.6875, 0.75, 0.75, 0.75, 0.75, 0.75, 0.6875, 0.75, 0.1875, 0.75, 0.25, 0.75, 0.25, 0.75, 0.1875, 0.75, 0.375, 0.75, 0.375, 0.75, 0.375, 0.75, 0.375, 0.75, 0.3125, 0.75, 0.375, 0.75, 0.375, 0.75, 0.3125, 0.75, 0.375, 0.0, 0.375, 0.0, 0.375, 0.0, 0.375, 0.0, 0.375, 0.0, 0.375, 0.0, 0.375, 0.0, 0.375, 0.0, 0.375, 0.75, 0.375, 0.75, 0.375, 0.75, 0.375, 0.75, 0.5, 0.0, 0.375, 0.0, 0.375, 0.0, 0.5, 0.0, 0.5625, 0.75, 0.625, 0.75, 0.625, 0.75, 0.5625, 0.75, 0.8125, 0.75, 0.875, 0.75, 0.875, 0.75, 0.8125, 0.75, 0.8125, 0.75, 0.875, 0.75, 0.875, 0.75, 0.8125, 0.75, 0.5625, 0.9375, 0.625, 0.9375, 0.625, 1.0, 0.5625, 1.0, 0.5625, 0.75, 0.625, 0.75, 0.625, 0.75, 0.5625, 0.75, 0.5625, 0.8125, 0.625, 0.8125, 0.625, 0.875, 0.5625, 0.875, 0.6875, 0.75, 0.75, 0.75, 0.75, 0.75, 0.6875, 0.75, 0.5625, 0.875, 0.625, 0.875, 0.625, 0.9375, 0.5625, 0.9375, 0.75, 0.75, 0.8125, 0.75, 0.8125, 0.75, 0.75, 0.75, 0.625, 0.75, 0.6875, 0.75, 0.6875, 0.75, 0.625, 0.75, 0.5625, 0.75, 0.625, 0.75, 0.625, 0.8125, 0.5625, 0.8125, 0.625, 0.0, 0.5625, 0.0, 0.5625, 0.0, 0.625, 0.0, 0.5625, 0.4375, 0.625, 0.4375, 0.625, 0.5, 0.5625, 0.5, 0.375, 0.3125, 0.375, 0.375, 0.375, 0.375, 0.375, 0.3125, 0.375, 0.4375, 0.375, 0.5, 0.375, 0.5, 0.375, 0.4375, 0.375, 0.25, 0.375, 0.25, 0.375, 0.25, 0.375, 0.25, 0.375, 0.4375, 0.375, 0.5, 0.375, 0.5, 0.375, 0.4375, 0.375, 0.3125, 0.375, 0.375, 0.375, 0.375, 0.375, 0.3125, 0.5625, 0.3125, 0.625, 0.3125, 0.625, 0.375, 0.5625, 0.375, 0.5625, 0.25, 0.625, 0.25, 0.625, 0.3125, 0.5625, 0.3125, 0.375, 0.25, 0.375, 0.3125, 0.375, 0.3125, 0.375, 0.25, 0.375, 0.25, 0.375, 0.3125, 0.375, 0.3125, 0.375, 0.25, 0.375, 0.375, 0.375, 0.4375, 0.375, 0.4375, 0.375, 0.375, 0.375, 0.375, 0.375, 0.4375, 0.375, 0.4375, 0.375, 0.375, 0.5625, 0.375, 0.625, 0.375, 0.625, 0.4375, 0.5625, 0.4375, 0.375, 0.375, 0.5, 0.375, 0.5, 0.4375, 0.375, 0.4375, 0.375, 0.25, 0.5, 0.25, 0.5, 0.3125, 0.375, 0.3125, 0.375, 0.3125, 0.5, 0.3125, 0.5, 0.375, 0.375, 0.375, 0.375, 0.4375, 0.5, 0.4375, 0.5, 0.5, 0.375, 0.5, 0.5, 0.375, 0.5625, 0.375, 0.5625, 0.4375, 0.5, 0.4375, 0.5, 0.25, 0.5625, 0.25, 0.5625, 0.3125, 0.5, 0.3125, 0.5, 0.3125, 0.5625, 0.3125, 0.5625, 0.375, 0.5, 0.375, 0.5, 0.4375, 0.5625, 0.4375, 0.5625, 0.5, 0.5, 0.5, 0.75, 0.875, 0.75, 1.0, 1.0, 1.0, 1.0, 0.875, 0.25, 0.875, 0.25, 1.0, 0.5, 1.0, 0.5, 0.875, 0.0, 0.875, 0.0, 1.0, 0.25, 1.0, 0.25, 0.875, 0.5, 0.875, 0.5, 1.0, 0.75, 1.0, 0.75, 0.875, 0.5, 0.25, 0.5, 0.5, 0.75, 0.5, 0.75, 0.25, 0.0, 0.25, 0.0, 0.5, 0.25, 0.5, 0.25, 0.25, 0.25, 0.25, 0.25, 0.5, 0.5, 0.5, 0.5, 0.25, 0.75, 0.25, 0.75, 0.5, 1.0, 0.5, 1.0, 0.25, 0.75, 0.125, 0.75, 0.25, 1.0, 0.25, 1.0, 0.125, 0.25, 0.125, 0.25, 0.25, 0.5, 0.25, 0.5, 0.125, 0.0, 0.125, 0.0, 0.25, 0.25, 0.25, 0.25, 0.125, 0.5, 0.125, 0.5, 0.25, 0.75, 0.25, 0.75, 0.125, 0.5, 0.625, 0.5, 0.75, 0.75, 0.75, 0.75, 0.625, 0.0, 0.625, 0.0, 0.75, 0.25, 0.75, 0.25, 0.625, 0.25, 0.625, 0.25, 0.75, 0.5, 0.75, 0.5, 0.625, 0.75, 0.625, 0.75, 0.75, 1.0, 0.75, 1.0, 0.625, 0.75, 0.0, 0.75, 0.0, 0.5, 0.0, 0.5, 0.0, 0.5, 0.0, 0.5, 0.0, 0.25, 0.0, 0.25, 0.0, 0.75, 0.0, 1.0, 0.0, 0.75, 0.0, 0.25, 0.0, 0.25, 0.0, 0.0, 0.0, 0.5, 0.0, 0.5, 0.125, 0.75, 0.125, 0.75, 0.0, 0.0, 0.0, 0.0, 0.125, 0.25, 0.125, 0.25, 0.0, 0.25, 0.0, 0.25, 0.125, 0.5, 0.125, 0.5, 0.0, 0.75, 0.0, 0.75, 0.125, 1.0, 0.125, 1.0, 0.0, 0.75, 0.5, 0.75, 0.625, 1.0, 0.625, 1.0, 0.5, 0.25, 0.5, 0.25, 0.625, 0.5, 0.625, 0.5, 0.5, 0.0, 0.5, 0.0, 0.625, 0.25, 0.625, 0.25, 0.5, 0.5, 0.5, 0.5, 0.625, 0.75, 0.625, 0.75, 0.5, 0.5, 0.75, 0.5, 0.875, 0.75, 0.875, 0.75, 0.75, 0.0, 0.75, 0.0, 0.875, 0.25, 0.875, 0.25, 0.75, 0.25, 0.75, 0.25, 0.875, 0.5, 0.875, 0.5, 0.75, 0.75, 0.75, 0.75, 0.875, 1.0, 0.875, 1.0, 0.75, 0.25, 0.125, 0.5, 0.125, 0.5, 0.25, 0.25, 0.25, 0.75, 0.125, 0.9301, 0.1409, 0.9562, 0.2484, 0.75, 0.25, 0.75, 0.25, 0.9562, 0.2484, 0.9099, 0.5001, 0.75, 0.5, 0.25, 0.25, 0.5, 0.25, 0.5, 0.5, 0.25, 0.5, 0.04378, 0.2484, 0.25, 0.25, 0.25, 0.5, 0.09, 0.5, 0.5, 0.25, 0.75, 0.25, 0.75, 0.5, 0.5, 0.5, 0.5, 0.5, 0.75, 0.5, 0.75, 0.5, 0.5, 0.5, 0.09, 0.5, 0.25, 0.5, 0.25, 0.5, 0.09, 0.5, 0.75, 0.625, 0.5, 0.625, 0.5, 0.625, 0.75, 0.625, 0.1206, 0.9623, 0.0918, 0.859, 0.0918, 0.859, 0.1206, 0.9623, 0.04378, 0.2484, 0.04663, 0.1353, 0.04663, 0.1353, 0.04378, 0.2484, 0.9212, 0.8619, 0.8794, 0.9623, 0.8794, 0.9623, 0.9212, 0.8619, 0.09, 0.5, 0.04378, 0.2484, 0.04378, 0.2484, 0.09, 0.5, 0.1025, 0.0, 0.3331, 0.0, 0.3331, 0.0, 0.1025, 0.0, 0.04663, 0.1353, 0.1025, 0.0, 0.1025, 0.0, 0.04663, 0.1353, 0.9562, 0.2484, 0.9099, 0.5001, 0.9099, 0.5001, 0.9562, 0.2484, 0.6669, 0.0, 0.8998, 0.02679, 0.8998, 0.02679, 0.6669, 0.0, 0.1206, 0.9623, 0.0918, 0.859, 0.0918, 0.859, 0.1206, 0.9623, 0.07526, 0.6325, 0.09, 0.5, 0.09, 0.5, 0.07526, 0.6325, 0.5, 0.0, 0.6669, 0.0, 0.6669, 0.0, 0.5, 0.0, 0.9308, 0.7489, 0.9212, 0.8619, 0.9212, 0.8619, 0.9308, 0.7489, 0.8794, 0.9623, 0.7134, 0.9623, 0.7134, 0.9623, 0.8794, 0.9623, 0.3331, 0.0, 0.5, 0.0, 0.5, 0.0, 0.3331, 0.0, 0.9099, 0.5001, 0.9227, 0.6355, 0.9227, 0.6355, 0.9099, 0.5001, 0.5, 0.9623, 0.2837, 0.9623, 0.2837, 0.9623, 0.5, 0.9623, 0.0918, 0.859, 0.06833, 0.7489, 0.06833, 0.7489, 0.0918, 0.859, 0.06833, 0.7489, 0.07526, 0.6325, 0.07526, 0.6325, 0.06833, 0.7489, 0.7134, 0.9623, 0.5, 0.9623, 0.5, 0.9623, 0.7134, 0.9623, 0.9227, 0.6355, 0.9308, 0.7489, 0.9308, 0.7489, 0.9227, 0.6355, 0.8998, 0.02679, 0.9301, 0.1409, 0.9301, 0.1409, 0.8998, 0.02679, 0.2837, 0.9623, 0.1206, 0.9623, 0.1206, 0.9623, 0.2837, 0.9623, 0.9301, 0.1409, 0.9562, 0.2484, 0.9562, 0.2484, 0.9301, 0.1409, 1.0, 0.25, 1.0, 0.5, 1.0, 0.5, 1.0, 0.25, 0.5, 1.0, 0.25, 1.0, 0.25, 1.0, 0.5, 1.0, 0.0, 0.5, 0.0, 0.25, 0.0, 0.25, 0.0, 0.5, 0.0, 0.125, 0.0, 0.0, 0.0, 0.0, 0.0, 0.125, 0.75, 0.0, 1.0, 0.0, 1.0, 0.0, 0.75, 0.0, 1.0, 0.125, 1.0, 0.25, 1.0, 0.25, 1.0, 0.125, 1.0, 0.625, 1.0, 0.75, 1.0, 0.75, 1.0, 0.625, 0.0, 0.0, 0.25, 0.0, 0.25, 0.0, 0.0, 0.0, 1.0, 0.875, 1.0, 1.0, 1.0, 1.0, 1.0, 0.875, 0.0, 1.0, 0.0, 0.875, 0.0, 0.875, 0.0, 1.0, 0.0, 0.25, 0.0, 0.125, 0.0, 0.125, 0.0, 0.25, 0.25, 1.0, 0.0, 1.0, 0.0, 1.0, 0.25, 1.0, 0.25, 0.0, 0.5, 0.0, 0.5, 0.0, 0.25, 0.0, 1.0, 0.0, 1.0, 0.125, 1.0, 0.125, 1.0, 0.0, 1.0, 1.0, 0.75, 1.0, 0.75, 1.0, 1.0, 1.0, 0.5, 0.0, 0.75, 0.0, 0.75, 0.0, 0.5, 0.0, 0.0, 0.75, 0.0, 0.625, 0.0, 0.625, 0.0, 0.75, 0.75, 1.0, 0.5, 1.0, 0.5, 1.0, 0.75, 1.0, 1.0, 0.5, 1.0, 0.625, 1.0, 0.625, 1.0, 0.5, 0.0, 0.875, 0.0, 0.75, 0.0, 0.75, 0.0, 0.875, 0.0, 0.625, 0.0, 0.5, 0.0, 0.5, 0.0, 0.625, 1.0, 0.75, 1.0, 0.875, 1.0, 0.875, 1.0, 0.75, 0.1025, 0.0, 0.04663, 0.1353, 0.0, 0.125, 0.0, 0.0, 0.8794, 0.9623, 0.9212, 0.8619, 1.0, 0.875, 1.0, 1.0, 0.1206, 0.9623, 0.2837, 0.9623, 0.25, 1.0, 0.0, 1.0, 0.5, 0.9623, 0.7134, 0.9623, 0.75, 1.0, 0.5, 1.0, 0.2837, 0.9623, 0.5, 0.9623, 0.5, 1.0, 0.25, 1.0, 0.7134, 0.9623, 0.8794, 0.9623, 1.0, 1.0, 0.75, 1.0, 0.09, 0.5, 0.07526, 0.6325, 0.0, 0.625, 0.0, 0.5, 0.9099, 0.5001, 0.9562, 0.2484, 1.0, 0.25, 1.0, 0.5, 0.04378, 0.2484, 0.09, 0.5, 0.0, 0.5, 0.0, 0.25, 0.9562, 0.2484, 0.9301, 0.1409, 1.0, 0.125, 1.0, 0.25, 0.9308, 0.7489, 0.9227, 0.6355, 1.0, 0.625, 1.0, 0.75, 0.06833, 0.7489, 0.0918, 0.859, 0.0, 0.875, 0.0, 0.75, 0.5, 0.0, 0.3331, 0.0, 0.25, 0.0, 0.5, 0.0, 0.6669, 0.0, 0.5, 0.0, 0.5, 0.0, 0.75, 0.0, 0.8998, 0.02679, 0.6669, 0.0, 0.75, 0.0, 1.0, 0.0, 0.3331, 0.0, 0.1025, 0.0, 0.0, 0.0, 0.25, 0.0, 0.04663, 0.1353, 0.04378, 0.2484, 0.0, 0.25, 0.0, 0.125, 0.9301, 0.1409, 0.8998, 0.02679, 1.0, 0.0, 1.0, 0.125, 0.07526, 0.6325, 0.06833, 0.7489, 0.0, 0.75, 0.0, 0.625, 0.9227, 0.6355, 0.9099, 0.5001, 1.0, 0.5, 1.0, 0.625, 0.9212, 0.8619, 0.9308, 0.7489, 1.0, 0.75, 1.0, 0.875, 0.0918, 0.859, 0.1206, 0.9623, 0.0, 1.0, 0.0, 0.875, 0.9301, 0.1409, 0.9562, 0.2484, 0.9562, 0.2484, 0.9301, 0.1409, 0.04378, 0.2484, 0.04663, 0.1353, 0.04663, 0.1353, 0.04378, 0.2484, 0.9212, 0.8619, 0.8794, 0.9623, 0.8794, 0.9623, 0.9212, 0.8619, 0.09, 0.5, 0.04378, 0.2484, 0.04378, 0.2484, 0.09, 0.5, 0.1025, 0.0, 0.3331, 0.0, 0.3331, 0.0, 0.1025, 0.0, 0.04663, 0.1353, 0.1025, 0.0, 0.1025, 0.0, 0.04663, 0.1353, 0.9562, 0.2484, 0.9099, 0.5001, 0.9099, 0.5001, 0.9562, 0.2484, 0.6669, 0.0, 0.8998, 0.02679, 0.8998, 0.02679, 0.6669, 0.0, 0.1206, 0.9623, 0.0918, 0.859, 0.0918, 0.859, 0.1206, 0.9623, 0.07526, 0.6325, 0.09, 0.5, 0.09, 0.5, 0.07526, 0.6325, 0.5, 0.0, 0.6669, 0.0, 0.6669, 0.0, 0.5, 0.0, 0.9308, 0.7489, 0.9212, 0.8619, 0.9212, 0.8619, 0.9308, 0.7489, 0.8794, 0.9623, 0.7134, 0.9623, 0.7134, 0.9623, 0.8794, 0.9623, 0.3331, 0.0, 0.5, 0.0, 0.5, 0.0, 0.3331, 0.0, 0.9099, 0.5001, 0.9227, 0.6355, 0.9227, 0.6355, 0.9099, 0.5001, 0.5, 0.9623, 0.2837, 0.9623, 0.2837, 0.9623, 0.5, 0.9623, 0.0918, 0.859, 0.06833, 0.7489, 0.06833, 0.7489, 0.0918, 0.859, 0.06833, 0.7489, 0.07526, 0.6325, 0.07526, 0.6325, 0.06833, 0.7489, 0.7134, 0.9623, 0.5, 0.9623, 0.5, 0.9623, 0.7134, 0.9623, 0.9227, 0.6355, 0.9308, 0.7489, 0.9308, 0.7489, 0.9227, 0.6355, 0.8998, 0.02679, 0.9301, 0.1409, 0.9301, 0.1409, 0.8998, 0.02679, 0.2837, 0.9623, 0.1206, 0.9623, 0.1206, 0.9623, 0.2837, 0.9623, 0.04663, 0.1353, 0.25, 0.125, 0.25, 0.25, 0.04378, 0.2484, 0.5, 0.125, 0.75, 0.125, 0.75, 0.25, 0.5, 0.25, 0.5, 0.625, 0.75, 0.625, 0.75, 0.75, 0.5, 0.75, 0.25, 0.5, 0.5, 0.5, 0.5, 0.5, 0.25, 0.5, 0.25, 0.625, 0.5, 0.625, 0.5, 0.75, 0.25, 0.75, 0.07526, 0.6325, 0.09, 0.5, 0.09, 0.5, 0.07526, 0.6325, 0.75, 0.0, 0.5, 0.0, 0.5, 0.0, 0.6669, 0.0, 0.5, 0.0, 0.25, 0.0, 0.3331, 0.0, 0.5, 0.0, 0.75, 0.0, 0.6669, 0.0, 0.8998, 0.02679, 0.25, 0.0, 0.1025, 0.0, 0.3331, 0.0, 0.5, 0.0, 0.75, 0.0, 0.75, 0.125, 0.5, 0.125, 0.1025, 0.0, 0.25, 0.0, 0.25, 0.125, 0.04663, 0.1353, 0.25, 0.0, 0.5, 0.0, 0.5, 0.125, 0.25, 0.125, 0.75, 0.0, 0.8998, 0.02679, 0.9301, 0.1409, 0.75, 0.125, 0.75, 0.75, 0.75, 0.625, 0.75, 0.625, 0.75, 0.75, 0.25, 0.875, 0.5, 0.875, 0.5, 0.875, 0.25, 0.875, 0.9308, 0.7489, 0.9212, 0.8619, 0.9212, 0.8619, 0.9308, 0.7489, 0.75, 0.5, 0.9099, 0.5001, 0.9099, 0.5001, 0.75, 0.5, 0.5, 0.75, 0.75, 0.75, 0.75, 0.875, 0.5, 0.875, 0.8794, 0.9623, 0.7134, 0.9623, 0.7134, 0.9623, 0.8794, 0.9623, 0.25, 0.75, 0.5, 0.75, 0.5, 0.875, 0.25, 0.875, 0.5, 0.625, 0.25, 0.625, 0.25, 0.625, 0.5, 0.625, 0.5, 0.875, 0.75, 0.875, 0.7134, 0.9623, 0.5, 0.9623, 0.0918, 0.859, 0.25, 0.875, 0.2837, 0.9623, 0.1206, 0.9623, 0.25, 0.875, 0.5, 0.875, 0.5, 0.9623, 0.2837, 0.9623, 0.75, 0.875, 0.9212, 0.8619, 0.8794, 0.9623, 0.7134, 0.9623, 0.07526, 0.6325, 0.25, 0.625, 0.25, 0.75, 0.06833, 0.7489, 0.75, 0.625, 0.9227, 0.6355, 0.9308, 0.7489, 0.75, 0.75, 0.75, 0.5, 0.9099, 0.5001, 0.9227, 0.6355, 0.75, 0.625, 0.25, 0.5, 0.5, 0.5, 0.5, 0.625, 0.25, 0.625, 0.09, 0.5, 0.25, 0.5, 0.25, 0.625, 0.07526, 0.6325, 0.5, 0.5, 0.75, 0.5, 0.75, 0.625, 0.5, 0.625, 0.06833, 0.7489, 0.25, 0.75, 0.25, 0.875, 0.0918, 0.859, 0.75, 0.75, 0.9308, 0.7489, 0.9212, 0.8619, 0.75, 0.875, 0.9212, 0.8619, 0.8794, 0.9623, 0.8794, 0.9623, 0.9212, 0.8619, 0.25, 0.625, 0.25, 0.75, 0.25, 0.75, 0.25, 0.625, 0.25, 0.75, 0.25, 0.875, 0.25, 0.875, 0.25, 0.75, 0.2837, 0.9623, 0.1206, 0.9623, 0.1206, 0.9623, 0.2837, 0.9623, 0.75, 0.875, 0.75, 0.75, 0.75, 0.75, 0.75, 0.875, 0.9227, 0.6355, 0.9308, 0.7489, 0.9308, 0.7489, 0.9227, 0.6355, 0.7134, 0.9623, 0.5, 0.9623, 0.5, 0.9623, 0.7134, 0.9623, 0.06833, 0.7489, 0.07526, 0.6325, 0.07526, 0.6325, 0.06833, 0.7489, 0.5, 0.875, 0.75, 0.875, 0.75, 0.875, 0.5, 0.875, 0.0918, 0.859, 0.06833, 0.7489, 0.06833, 0.7489, 0.0918, 0.859, 0.5, 0.9623, 0.2837, 0.9623, 0.2837, 0.9623, 0.5, 0.9623, 0.9099, 0.5001, 0.9227, 0.6355, 0.9227, 0.6355, 0.9099, 0.5001, 0.0, 0.0, 1.0, 0.0, 1.0, 1.0, 0.0, 1.0, 1.0, 1.0, 1.0, 0.0, 1.0, 0.0, 1.0, 1.0, 1.0, 1.0, 1.0, 0.0, 1.0, 0.0, 1.0, 1.0, 1.0, 1.0, 1.0, 0.0, 1.0, 0.0, 1.0, 1.0, 1.0, 1.0, 1.0, 0.0, 1.0, 0.0, 1.0, 1.0, 1.0, 1.0, 1.0, 0.0, 1.0, 0.0, 1.0, 1.0, 1.0, 1.0, 1.0, 0.0, 1.0, 0.0, 1.0, 1.0, 1.0, 1.0, 1.0, 0.0, 1.0, 0.0, 1.0, 1.0, 1.0, 0.0, 1.0, 1.0, 1.0, 1.0, 1.0, 0.0, 1.0, 0.0, 1.0, 0.0, 1.0, 1.0, 1.0, 1.0, 1.0, 1.0, 1.0, 0.0, 1.0, 0.0, 1.0, 1.0, 1.0, 1.0, 1.0, 0.0, 1.0, 0.0, 1.0, 1.0, 1.0, 1.0, 1.0, 0.0, 1.0, 0.0, 1.0, 1.0, 1.0, 1.0, 1.0, 0.0, 1.0, 0.0, 1.0, 1.0, 1.0, 1.0, 1.0, 0.0, 1.0, 0.0, 1.0, 1.0, 1.0, 1.0, 1.0, 0.0, 1.0, 0.0, 1.0, 1.0, 1.0, 1.0, 1.0, 0.0, 1.0, 0.0, 1.0, 1.0, 1.0, 1.0, 1.0, 0.0, 1.0, 0.0, 1.0, 1.0, 1.0, 1.0, 1.0, 0.0, 1.0, 0.0, 1.0, 1.0, 1.0, 1.0, 1.0, 0.0, 1.0, 0.0, 1.0, 1.0, 0.5833, 0.0, 0.6667, 0.1667, 0.5, 0.1667, 0.6667, 0.3333, 0.6667, 0.5, 0.5, 0.5, 0.5, 0.3333, 0.6667, 0.6667, 0.6667, 0.8333, 0.5, 0.8333, 0.5, 0.6667, 0.6667, 0.1667, 0.6667, 0.3333, 0.5, 0.3333, 0.5, 0.1667, 0.6667, 0.5, 0.6667, 0.6667, 0.5, 0.6667, 0.5, 0.5, 0.6667, 0.8333, 0.5833, 1.0, 0.5, 0.8333, 0.5, 0.3333, 0.5, 0.5, 0.3333, 0.5, 0.3333, 0.3333, 0.5, 0.6667, 0.5, 0.8333, 0.3333, 0.8333, 0.3333, 0.6667, 0.5, 0.1667, 0.5, 0.3333, 0.3333, 0.3333, 0.3333, 0.1667, 0.5, 0.5, 0.5, 0.6667, 0.3333, 0.6667, 0.3333, 0.5, 0.5, 0.8333, 0.4167, 1.0, 0.3333, 0.8333, 0.4167, 0.0, 0.5, 0.1667, 0.3333, 0.1667, 0.3333, 0.6667, 0.3333, 0.8333, 0.1667, 0.8333, 0.1667, 0.6667, 0.3333, 0.1667, 0.3333, 0.3333, 0.1667, 0.3333, 0.1667, 0.1667, 0.3333, 0.5, 0.3333, 0.6667, 0.1667, 0.6667, 0.1667, 0.5, 0.3333, 0.8333, 0.25, 1.0, 0.1667, 0.8333, 0.25, 0.0, 0.3333, 0.1667, 0.1667, 0.1667, 0.3333, 0.3333, 0.3333, 0.5, 0.1667, 0.5, 0.1667, 0.3333, 0.1667, 0.1667, 0.1667, 0.3333, 0.0, 0.3333, 0.0, 0.1667, 0.1667, 0.5, 0.1667, 0.6667, 0.0, 0.6667, 0.0, 0.5, 0.1667, 0.8333, 0.08333, 1.0, 0.0, 0.8333, 0.08333, 0.0, 0.1667, 0.1667, 0.0, 0.1667, 0.1667, 0.3333, 0.1667, 0.5, 0.0, 0.5, 0.0, 0.3333, 0.1667, 0.6667, 0.1667, 0.8333, 0.0, 0.8333, 0.0, 0.6667, 1.0, 0.1667, 1.0, 0.3333, 0.8333, 0.3333, 0.8333, 0.1667, 1.0, 0.5, 1.0, 0.6667, 0.8333, 0.6667, 0.8333, 0.5, 1.0, 0.8333, 0.9167, 1.0, 0.8333, 0.8333, 0.9167, 0.0, 1.0, 0.1667, 0.8333, 0.1667, 1.0, 0.3333, 1.0, 0.5, 0.8333, 0.5, 0.8333, 0.3333, 1.0, 0.6667, 1.0, 0.8333, 0.8333, 0.8333, 0.8333, 0.6667, 0.8333, 0.1667, 0.8333, 0.3333, 0.6667, 0.3333, 0.6667, 0.1667, 0.8333, 0.5, 0.8333, 0.6667, 0.6667, 0.6667, 0.6667, 0.5, 0.8333, 0.8333, 0.75, 1.0, 0.6667, 0.8333, 0.75, 0.0, 0.8333, 0.1667, 0.6667, 0.1667, 0.8333, 0.3333, 0.8333, 0.5, 0.6667, 0.5, 0.6667, 0.3333, 0.8333, 0.6667, 0.8333, 0.8333, 0.6667, 0.8333, 0.6667, 0.6667])
me_cube_001.materials.append(mat_material_001)
me_cube_001.materials.append(mat_material_002)
me_cube_001.materials.append(mat_material_003)
me_cube_001.update()

# ---- objects
ob_light = bpy.data.objects.new('Light', light_light)
ob_camera = bpy.data.objects.new('Camera', cam_camera)
ob_cube = bpy.data.objects.new('Cube', me_cube_001)

# ---- transforms, parenting, visibility, modifiers, constraints
ob_light.location = (4.076, 1.005, 5.904)
ob_light.rotation_euler = (0.6503, 0.05522, 1.866)
ob_light.lock_rotations_4d = False
ob_light.empty_display_type = 'ARROWS'
ob_light.color = (0.0, 0.0, 0.0, 0.0)
ob_light.lineart.crease_threshold = 0.0
ob_camera.location = (7.359, -6.926, 4.958)
ob_camera.rotation_euler = (1.109, 0.0, 0.8149)
ob_camera.lock_rotations_4d = False
ob_camera.empty_display_type = 'ARROWS'
ob_camera.color = (0.0, 0.0, 0.0, 0.0)
ob_camera.display_type = 'WIRE'
ob_camera.lineart.crease_threshold = 0.0
ob_cube.location = (0.0, 0.0, 0.0)
ob_cube.rotation_euler = (0.0, 3.142, 0.0)
_m = ob_cube.modifiers.new('Mirror', 'MIRROR')

# ---- collection membership
col_collection.objects.link(ob_light)
col_collection.objects.link(ob_camera)
col_collection.objects.link(ob_cube)

# ---- scene / render settings (as saved in the file)
scene.camera = ob_camera
scene.frame_start = 1; scene.frame_end = 250; scene.frame_set(1)
scene.render.engine = 'BLENDER_EEVEE_NEXT'
scene.cycles.sampling_pattern = 'TABULATED_SOBOL'
bpy.context.view_layer.update()
